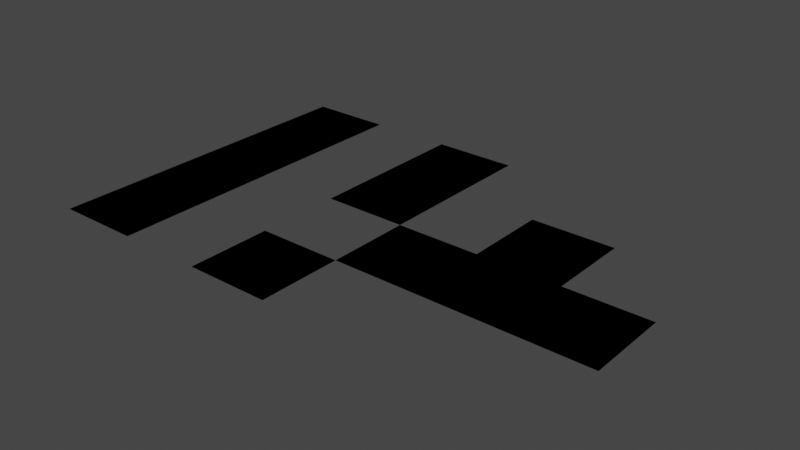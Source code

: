 # Source: track_trails.blend  (saved by Blender 3.6.13; exported with 4.5.12 LTS)
import bpy
from mathutils import Matrix  # noqa: F401  (used for matrix-valued properties, if any)

bpy.ops.wm.read_factory_settings(use_empty=True)
scene = bpy.context.scene
scene.name = 'Scene'

# ---- collections
col_collection = bpy.data.collections.new('Collection'); scene.collection.children.link(col_collection)

# ---- images (referenced by path relative to the original .blend; pixels are not part of the script)
import os
ASSET_DIR = os.environ.get("B2B_ASSET_DIR", "")  # directory of the original .blend (textures are referenced by path, not embedded)
HERE = os.path.dirname(os.path.abspath(__file__))  # packed textures are extracted next to this script under _unpacked/

def load_image(name, relpath, width, height, colorspace="sRGB"):
    """Load a texture the original file referenced (path relative to the .blend, or extracted next to this script)."""
    p = next((c for c in (os.path.join(HERE, relpath), os.path.join(ASSET_DIR, relpath)) if relpath and os.path.exists(c)), "")
    if p:
        img = bpy.data.images.load(p, check_existing=True)
        img.name = name
    else:  # same state as the original file: an image datablock whose file is absent (Cycles renders it pink)
        img = bpy.data.images.new(name, width, height)
        img.source = "FILE"
        img.filepath = "//" + (relpath or name)
    img.colorspace_settings.name = colorspace
    return img
img_track_bmp = load_image('Track.bmp', 'Track.bmp', 1024, 1024, 'Filmic sRGB')

# ---- materials (node trees are filled in below, after node groups)
mat_material = bpy.data.materials.new('Material')
mat_material.alpha_threshold = 0.0
mat_material.use_transparent_shadow = False
mat_material.diffuse_color = (1.0, 1.0, 1.0, 1.0)
mat_material.roughness = 0.5
mat_material.line_color = (0.0, 0.0, 0.0, 1.0)

# ---- material node trees
mat_material.use_nodes = True; mat_material.node_tree.nodes.clear()
_N = mat_material.node_tree.nodes; _L = mat_material.node_tree.links
n0 = _N.new('ShaderNodeOutputMaterial'); n0.name = 'Material Output'; n0.location = (300, 300)
n1 = _N.new('ShaderNodeTexImage'); n1.name = 'Image Texture'; n1.location = (-280, 280)
n1.image = img_track_bmp
n1.interpolation = 'Closest'
_L.new(n1.outputs[0], n0.inputs[0])
n0.is_active_output = True

# ---- world
world_world = bpy.data.worlds.new('World'); scene.world = world_world
world_world.use_nodes = True; world_world.node_tree.nodes.clear()
_N = world_world.node_tree.nodes; _L = world_world.node_tree.links
n0 = _N.new('ShaderNodeOutputWorld'); n0.name = 'World Output'; n0.location = (300, 300)
n1 = _N.new('ShaderNodeBackground'); n1.name = 'Background'; n1.location = (10, 300)
n1.inputs[0].default_value = (0.05088, 0.05088, 0.05088, 1.0)
_L.new(n1.outputs[0], n0.inputs[0])
n0.is_active_output = True
world_world.color = (0.05088, 0.05088, 0.05088)
world_world.use_sun_shadow = False
world_world.sun_shadow_jitter_overblur = 0.0

# ---- meshes
me_plane = bpy.data.meshes.new('Plane')
me_plane.from_pydata([(-0.5, -0.5, 0.01), (0.5, -0.5, 0.01), (-0.5, 0.5, 0.01), (0.5, 0.5, 0.01)], [], [(0, 1, 3, 2)])
_uv = me_plane.uv_layers.new(name='UVMap')
_uv.uv.foreach_set('vector', [0.0, 0.75, 0.25, 0.75, 0.25, 1.0, 0.0, 1.0])
me_plane.materials.append(mat_material)
me_plane.update()
me_plane_001 = bpy.data.meshes.new('Plane.001')
me_plane_001.from_pydata([(-0.5, -0.5, 0.01), (0.5, -0.5, 0.01), (-0.5, 0.5, 0.01), (0.5, 0.5, 0.01)], [], [(0, 1, 3, 2)])
_uv = me_plane_001.uv_layers.new(name='UVMap')
_uv.uv.foreach_set('vector', [0.25, 0.75, 0.5, 0.75, 0.5, 1.0, 0.25, 1.0])
me_plane_001.materials.append(mat_material)
me_plane_001.update()
me_plane_002 = bpy.data.meshes.new('Plane.002')
me_plane_002.from_pydata([(-0.5, -0.5, 0.01), (0.5, -0.5, 0.01), (-0.5, 0.5, 0.01), (0.5, 0.5, 0.01)], [], [(0, 1, 3, 2)])
_uv = me_plane_002.uv_layers.new(name='UVMap')
_uv.uv.foreach_set('vector', [0.5, 0.75, 0.75, 0.75, 0.75, 1.0, 0.5, 1.0])
me_plane_002.materials.append(mat_material)
me_plane_002.update()
me_plane_003 = bpy.data.meshes.new('Plane.003')
me_plane_003.from_pydata([(-0.5, -0.5, 0.01), (0.5, -0.5, 0.01), (-0.5, 0.5, 0.01), (0.5, 0.5, 0.01)], [], [(0, 1, 3, 2)])
_uv = me_plane_003.uv_layers.new(name='UVMap')
_uv.uv.foreach_set('vector', [0.75, 0.75, 1.0, 0.75, 1.0, 1.0, 0.75, 1.0])
me_plane_003.materials.append(mat_material)
me_plane_003.update()
me_plane_004 = bpy.data.meshes.new('Plane.004')
me_plane_004.from_pydata([(-0.5, -0.5, 0.01), (0.5, -0.5, 0.01), (-0.5, 0.5, 0.01), (0.5, 0.5, 0.01)], [], [(0, 1, 3, 2)])
_uv = me_plane_004.uv_layers.new(name='UVMap')
_uv.uv.foreach_set('vector', [0.0, 0.5, 0.25, 0.5, 0.25, 0.75, 0.0, 0.75])
me_plane_004.materials.append(mat_material)
me_plane_004.update()
me_plane_005 = bpy.data.meshes.new('Plane.005')
me_plane_005.from_pydata([(-0.5, -0.5, 0.01), (0.5, -0.5, 0.01), (-0.5, 0.5, 0.01), (0.5, 0.5, 0.01)], [], [(0, 1, 3, 2)])
_uv = me_plane_005.uv_layers.new(name='UVMap')
_uv.uv.foreach_set('vector', [0.25, 0.5, 0.5, 0.5, 0.5, 0.75, 0.25, 0.75])
me_plane_005.materials.append(mat_material)
me_plane_005.update()
me_plane_006 = bpy.data.meshes.new('Plane.006')
me_plane_006.from_pydata([(-0.5, -0.5, 0.01), (0.5, -0.5, 0.01), (-0.5, 0.5, 0.01), (0.5, 0.5, 0.01)], [], [(0, 1, 3, 2)])
_uv = me_plane_006.uv_layers.new(name='UVMap')
_uv.uv.foreach_set('vector', [0.5, 0.5, 0.75, 0.5, 0.75, 0.75, 0.5, 0.75])
me_plane_006.materials.append(mat_material)
me_plane_006.update()
me_plane_007 = bpy.data.meshes.new('Plane.007')
me_plane_007.from_pydata([(-0.5, -0.5, 0.01), (0.5, -0.5, 0.01), (-0.5, 0.5, 0.01), (0.5, 0.5, 0.01)], [], [(0, 1, 3, 2)])
_uv = me_plane_007.uv_layers.new(name='UVMap')
_uv.uv.foreach_set('vector', [0.0, 0.25, 0.25, 0.25, 0.25, 0.5, 0.0, 0.5])
me_plane_007.materials.append(mat_material)
me_plane_007.update()
me_plane_008 = bpy.data.meshes.new('Plane.008')
me_plane_008.from_pydata([(-0.5, -0.5, 0.01), (0.5, -0.5, 0.01), (-0.5, 0.5, 0.01), (0.5, 0.5, 0.01)], [], [(0, 1, 3, 2)])
_uv = me_plane_008.uv_layers.new(name='UVMap')
_uv.uv.foreach_set('vector', [0.0, 0.0, 0.25, 0.0, 0.25, 0.25, 0.0, 0.25])
me_plane_008.materials.append(mat_material)
me_plane_008.update()
me_plane_010 = bpy.data.meshes.new('Plane.010')
me_plane_010.from_pydata([(-0.5, -0.5, 0.01), (0.5, -0.5, 0.01), (-0.5, 0.5, 0.01), (0.5, 0.5, 0.01)], [], [(0, 1, 3, 2)])
_uv = me_plane_010.uv_layers.new(name='UVMap')
_uv.uv.foreach_set('vector', [0.75, 0.25, 1.0, 0.25, 1.0, 0.5, 0.75, 0.5])
me_plane_010.materials.append(mat_material)
me_plane_010.update()
me_plane_011 = bpy.data.meshes.new('Plane.011')
me_plane_011.from_pydata([(-0.5, 0.5, 0.01), (-0.5, -0.5, 0.01), (0.5, 0.5, 0.01), (0.5, -0.5, 0.01)], [], [(0, 1, 3, 2)])
_uv = me_plane_011.uv_layers.new(name='UVMap')
_uv.uv.foreach_set('vector', [0.5, 0.25, 0.75, 0.25, 0.75, 0.5, 0.5, 0.5])
me_plane_011.materials.append(mat_material)
me_plane_011.update()

# ---- objects
ob_track_straight_0 = bpy.data.objects.new('track_straight_0', me_plane)
ob_track_straight_1 = bpy.data.objects.new('track_straight_1', me_plane_001)
ob_track_straight_2 = bpy.data.objects.new('track_straight_2', me_plane_002)
ob_track_straight_3 = bpy.data.objects.new('track_straight_3', me_plane_003)
ob_track_rotate_0 = bpy.data.objects.new('track_rotate_0', me_plane_004)
ob_track_rotate_1 = bpy.data.objects.new('track_rotate_1', me_plane_005)
ob_track_exploded = bpy.data.objects.new('track_exploded', me_plane_006)
ob_arrow_up = bpy.data.objects.new('arrow_up', me_plane_007)
ob_arrow_cross = bpy.data.objects.new('arrow_cross', me_plane_008)
ob_arrow_turn_left = bpy.data.objects.new('arrow_turn_left', me_plane_010)
ob_arrow_turn_right = bpy.data.objects.new('arrow_turn_right', me_plane_011)

# ---- transforms, parenting, visibility, modifiers, constraints
ob_track_straight_0.location = (0.0, 0.0, 0.0)
ob_track_straight_1.location = (0.0, -1.0, 0.0)
ob_track_straight_2.location = (0.0, -2.0, 0.0)
ob_track_straight_3.location = (0.0, -3.0, 0.0)
ob_track_rotate_0.location = (2.0, 0.0, 0.0)
ob_track_rotate_1.location = (2.0, -1.0, 0.0)
ob_track_exploded.location = (2.0, -3.0, 0.0)
ob_arrow_up.location = (4.0, -1.0, 0.0)
ob_arrow_cross.location = (4.0, -2.0, 0.0)
ob_arrow_turn_left.location = (3.0, -2.0, 0.0)
ob_arrow_turn_right.location = (5.0, -2.0, 0.0)

# ---- collection membership
col_collection.objects.link(ob_track_straight_0)
col_collection.objects.link(ob_track_straight_1)
col_collection.objects.link(ob_track_straight_2)
col_collection.objects.link(ob_track_straight_3)
col_collection.objects.link(ob_track_rotate_0)
col_collection.objects.link(ob_track_rotate_1)
col_collection.objects.link(ob_track_exploded)
col_collection.objects.link(ob_arrow_up)
col_collection.objects.link(ob_arrow_cross)
col_collection.objects.link(ob_arrow_turn_left)
col_collection.objects.link(ob_arrow_turn_right)

# ---- scene / render settings (as saved in the file)
scene.frame_start = 1; scene.frame_end = 250; scene.frame_set(0)
scene.render.engine = 'BLENDER_EEVEE_NEXT'
scene.cycles.sampling_pattern = 'TABULATED_SOBOL'
scene.view_settings.view_transform = 'Filmic'
bpy.context.view_layer.update()

# ---- added for rendering (the .blend has no active camera and no usable light): camera, sun
cam_auto = bpy.data.cameras.new('AutoCamera')
cam_auto.lens = 50.0
cam_auto.sensor_width = 36.0
cam_auto.clip_end = 1000.0
ob_auto_camera = bpy.data.objects.new('AutoCamera', cam_auto)
scene.collection.objects.link(ob_auto_camera)
ob_auto_camera.location = (9.17189, -9.50627, 5.34751)
ob_auto_camera.rotation_euler = (1.09748, -7.21219e-08, 0.694738)
scene.camera = ob_auto_camera
light_auto_sun = bpy.data.lights.new('AutoSun', 'SUN')
light_auto_sun.energy = 3.0
light_auto_sun.angle = 0.0523599
ob_auto_sun = bpy.data.objects.new('AutoSun', light_auto_sun)
scene.collection.objects.link(ob_auto_sun)
ob_auto_sun.rotation_euler = (0.872665, 0.174533, 0.523599)
bpy.context.view_layer.update()
